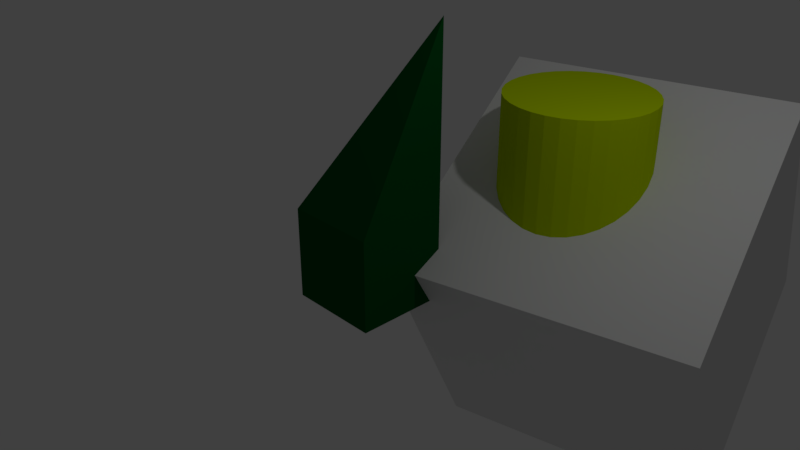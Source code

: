 # Source: PointyCube.blend  (saved by Blender 2.78.0; exported with 4.5.12 LTS)
import bpy
from mathutils import Matrix  # noqa: F401  (used for matrix-valued properties, if any)

bpy.ops.wm.read_factory_settings(use_empty=True)
scene = bpy.context.scene
scene.name = 'Scene'

# ---- collections
col_collection_1 = bpy.data.collections.new('Collection 1'); scene.collection.children.link(col_collection_1)

# ---- materials (node trees are filled in below, after node groups)
mat_cylinder = bpy.data.materials.new('Cylinder')
mat_cylinder.alpha_threshold = 0.0
mat_cylinder.use_transparent_shadow = False
mat_cylinder.diffuse_color = (0.5871, 0.8, 0.0, 1.0)
mat_cylinder.roughness = 0.5
mat_dark_green = bpy.data.materials.new('Dark Green')
mat_dark_green.alpha_threshold = 0.0
mat_dark_green.use_transparent_shadow = False
mat_dark_green.diffuse_color = (0.0, 0.08689, 0.01346, 1.0)
mat_dark_green.roughness = 0.5
mat_dark_green.line_color = (0.0, 0.0, 0.0, 1.0)

# ---- material node trees

# ---- world
world_world = bpy.data.worlds.new('World'); scene.world = world_world
world_world.color = (0.05088, 0.05088, 0.05088)
world_world.use_sun_shadow = False
world_world.sun_shadow_jitter_overblur = 0.0
world_world.cycles.sampling_method = 'MANUAL'

# ---- cameras
cam_camera = bpy.data.cameras.new('Camera')
cam_camera.clip_end = 100.0
cam_camera.lens = 35.0
cam_camera.sensor_width = 32.0
cam_camera.sensor_height = 18.0
cam_camera.ortho_scale = 7.314
cam_camera.dof.focus_distance = 0.0
cam_camera.dof.aperture_fstop = 128.0

# ---- lights
light_lamp = bpy.data.lights.new('Lamp', 'POINT')
light_lamp.transmission_factor = 0.0
light_lamp.cutoff_distance = 30.0
light_lamp.energy = 100.0
light_lamp.shadow_buffer_clip_start = 1.001
light_lamp.shadow_soft_size = 0.1
light_lamp.shadow_maximum_resolution = 0.006
light_lamp.use_absolute_resolution = True

# ---- meshes
me_cube_001 = bpy.data.meshes.new('Cube.001')
me_cube_001.from_pydata([(-0.2143, 2.004, -3.64), (0.2242, 0.1122, -0.1432), (-1.01, 5.409, -1.699), (-0.5718, 3.518, 1.798), (3.681, 2.912, -3.637), (4.12, 1.021, -0.1401), (2.885, 6.318, -1.696), (3.324, 4.426, 1.801)], [], [(0, 1, 3, 2), (2, 3, 7, 6), (6, 7, 5, 4), (4, 5, 1, 0), (2, 6, 4, 0), (7, 3, 1, 5)])
me_cube_001.use_remesh_preserve_volume = False
me_cube_001.use_remesh_preserve_attributes = False
me_cube_001.use_mirror_vertex_groups = False
me_cube_001.update()
me_cylinder = bpy.data.meshes.new('Cylinder')
me_cylinder.from_pydata([(1.373, 3.369, -0.06502), (1.373, 3.369, 1.935), (1.568, 3.35, -0.06502), (1.568, 3.35, 1.935), (1.756, 3.293, -0.06502), (1.756, 3.293, 1.935), (1.929, 3.201, -0.06502), (1.929, 3.201, 1.935), (2.08, 3.076, -0.06502), (2.08, 3.076, 1.935), (2.204, 2.925, -0.06502), (2.204, 2.925, 1.935), (2.297, 2.752, -0.06502), (2.297, 2.752, 1.935), (2.354, 2.564, -0.06502), (2.354, 2.564, 1.935), (2.373, 2.369, -0.06502), (2.373, 2.369, 1.935), (2.354, 2.174, -0.06502), (2.354, 2.174, 1.935), (2.297, 1.987, -0.06502), (2.297, 1.987, 1.935), (2.204, 1.814, -0.06502), (2.204, 1.814, 1.935), (2.08, 1.662, -0.06502), (2.08, 1.662, 1.935), (1.929, 1.538, -0.06502), (1.929, 1.538, 1.935), (1.756, 1.445, -0.06502), (1.756, 1.445, 1.935), (1.568, 1.388, -0.06502), (1.568, 1.388, 1.935), (1.373, 1.369, -0.06502), (1.373, 1.369, 1.935), (1.178, 1.388, -0.06502), (1.178, 1.388, 1.935), (0.9903, 1.445, -0.06502), (0.9903, 1.445, 1.935), (0.8174, 1.538, -0.06502), (0.8174, 1.538, 1.935), (0.6659, 1.662, -0.06502), (0.6659, 1.662, 1.935), (0.5415, 1.814, -0.06502), (0.5415, 1.814, 1.935), (0.4491, 1.987, -0.06502), (0.4491, 1.987, 1.935), (0.3922, 2.174, -0.06502), (0.3922, 2.174, 1.935), (0.373, 2.369, -0.06502), (0.373, 2.369, 1.935), (0.3922, 2.564, -0.06502), (0.3922, 2.564, 1.935), (0.4491, 2.752, -0.06502), (0.4491, 2.752, 1.935), (0.5415, 2.925, -0.06502), (0.5415, 2.925, 1.935), (0.6659, 3.076, -0.06502), (0.6659, 3.076, 1.935), (0.8174, 3.201, -0.06502), (0.8174, 3.201, 1.935), (0.9903, 3.293, -0.06502), (0.9903, 3.293, 1.935), (1.178, 3.35, -0.06502), (1.178, 3.35, 1.935)], [], [(0, 1, 3, 2), (2, 3, 5, 4), (4, 5, 7, 6), (6, 7, 9, 8), (8, 9, 11, 10), (10, 11, 13, 12), (12, 13, 15, 14), (14, 15, 17, 16), (16, 17, 19, 18), (18, 19, 21, 20), (20, 21, 23, 22), (22, 23, 25, 24), (24, 25, 27, 26), (26, 27, 29, 28), (28, 29, 31, 30), (30, 31, 33, 32), (32, 33, 35, 34), (34, 35, 37, 36), (36, 37, 39, 38), (38, 39, 41, 40), (40, 41, 43, 42), (42, 43, 45, 44), (44, 45, 47, 46), (46, 47, 49, 48), (48, 49, 51, 50), (50, 51, 53, 52), (52, 53, 55, 54), (54, 55, 57, 56), (56, 57, 59, 58), (58, 59, 61, 60), (3, 1, 63, 61, 59, 57, 55, 53, 51, 49, 47, 45, 43, 41, 39, 37, 35, 33, 31, 29, 27, 25, 23, 21, 19, 17, 15, 13, 11, 9, 7, 5), (60, 61, 63, 62), (62, 63, 1, 0), (0, 2, 4, 6, 8, 10, 12, 14, 16, 18, 20, 22, 24, 26, 28, 30, 32, 34, 36, 38, 40, 42, 44, 46, 48, 50, 52, 54, 56, 58, 60, 62)])
me_cylinder.materials.append(mat_cylinder)
me_cylinder.use_remesh_preserve_volume = False
me_cylinder.use_remesh_preserve_attributes = False
me_cylinder.use_mirror_vertex_groups = False
me_cylinder.update()
me_cube = bpy.data.meshes.new('Cube')
me_cube.from_pydata([(0.63, 0.63, -0.63), (0.63, -0.63, -0.63), (-0.63, -0.63, -0.63), (-0.63, 0.63, -0.63), (0.63, 0.63, 3.067), (0.63, -0.63, 0.63), (-0.63, -0.63, 0.63), (-0.63, 0.63, 0.63)], [], [(0, 1, 2, 3), (4, 7, 6, 5), (0, 4, 5, 1), (1, 5, 6, 2), (2, 6, 7, 3), (4, 0, 3, 7)])
me_cube.materials.append(mat_dark_green)
me_cube.use_remesh_preserve_volume = False
me_cube.use_remesh_preserve_attributes = False
me_cube.use_mirror_vertex_groups = False
me_cube.update()

# ---- objects
ob_cube = bpy.data.objects.new('Cube', me_cube_001)
ob_cylinder = bpy.data.objects.new('Cylinder', me_cylinder)
ob_pointycube = bpy.data.objects.new('PointyCube', me_cube)
ob_lamp = bpy.data.objects.new('Lamp', light_lamp)
ob_camera = bpy.data.objects.new('Camera', cam_camera)

# ---- transforms, parenting, visibility, modifiers, constraints
ob_cube.location = (0.0, 0.0, 0.0)
ob_cube.lineart.crease_threshold = 0.0
ob_cylinder.location = (0.0, 0.0, 0.0)
ob_cylinder.lineart.crease_threshold = 0.0
ob_pointycube.location = (0.0, 0.0, 0.0)
ob_pointycube.lock_rotations_4d = False
ob_pointycube.empty_display_type = 'ARROWS'
ob_pointycube.lineart.crease_threshold = 0.0
ob_lamp.location = (4.076, 1.005, 5.904)
ob_lamp.rotation_euler = (0.6503, 0.05522, 1.866)
ob_lamp.lock_rotations_4d = False
ob_lamp.empty_display_type = 'ARROWS'
ob_lamp.color = (0.0, 0.0, 0.0, 0.0)
ob_lamp.lineart.crease_threshold = 0.0
ob_camera.location = (7.481, -6.508, 5.344)
ob_camera.rotation_euler = (1.109, 0.0, 0.8149)
ob_camera.lock_rotations_4d = False
ob_camera.empty_display_type = 'ARROWS'
ob_camera.color = (0.0, 0.0, 0.0, 0.0)
ob_camera.display_type = 'WIRE'
ob_camera.lineart.crease_threshold = 0.0

# ---- collection membership
col_collection_1.objects.link(ob_cube)
col_collection_1.objects.link(ob_cylinder)
col_collection_1.objects.link(ob_pointycube)
col_collection_1.objects.link(ob_lamp)
col_collection_1.objects.link(ob_camera)

# ---- scene / render settings (as saved in the file)
scene.camera = ob_camera
scene.frame_start = 1; scene.frame_end = 250; scene.frame_set(1)
scene.render.engine = 'BLENDER_EEVEE_NEXT'
scene.render.resolution_percentage = 50
scene.render.dither_intensity = 0.0
scene.cycles.use_denoising = False
scene.cycles.samples = 128
scene.cycles.sampling_pattern = 'TABULATED_SOBOL'
scene.cycles.light_sampling_threshold = 0.0
scene.cycles.use_adaptive_sampling = False
scene.cycles.use_light_tree = False
scene.cycles.blur_glossy = 0.0
scene.cycles.sample_clamp_indirect = 0.0
scene.view_settings.view_transform = 'Standard'
bpy.context.view_layer.update()

